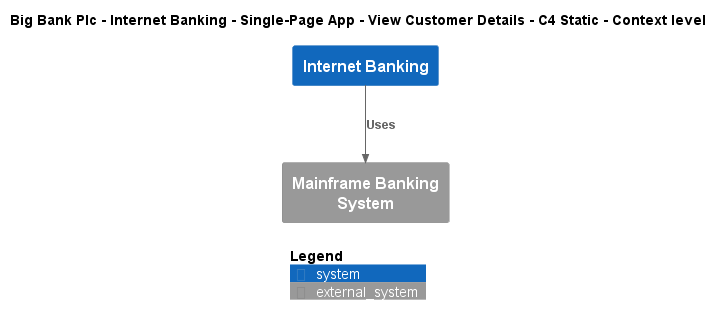

The diagram above was rendered by PlantUML. Its source (embedded in the PNG):
@startuml
!include ..\..\..\..\..\..\..\.c4s\C4_Context.puml

AddElementTag("c4interflow:lifecycle:new", $bgColor=green, $fontColor=#ffffff, $borderColor=green, $shadowing="False")
AddElementTag("c4interflow:lifecycle:changed", $bgColor=orange, $fontColor=#ffffff, $borderColor=orange, $shadowing="False")
AddElementTag("c4interflow:lifecycle:removed", $bgColor=red, $fontColor=#ffffff, $borderColor=red, $shadowing="False")

AddRelTag("c4interflow:lifecycle:new", $textColor=green, $lineColor=green)
AddRelTag("c4interflow:lifecycle:changed", $textColor=orange, $lineColor=orange)
AddRelTag("c4interflow:lifecycle:removed", $textColor=red, $lineColor=red)

SHOW_PERSON_PORTRAIT()
LAYOUT_TOP_DOWN()

skinparam linetype polyline

title Big Bank Plc - Internet Banking - Single-Page App - View Customer Details - C4 Static - Context level

System(BigBankPlc.SoftwareSystems.InternetBanking, "Internet Banking", "")
System_Ext(BigBankPlc.SoftwareSystems.MainframeBankingSystem, "Mainframe Banking System", "")

Rel(BigBankPlc.SoftwareSystems.InternetBanking, BigBankPlc.SoftwareSystems.MainframeBankingSystem, "Uses")


SHOW_LEGEND()
@enduml